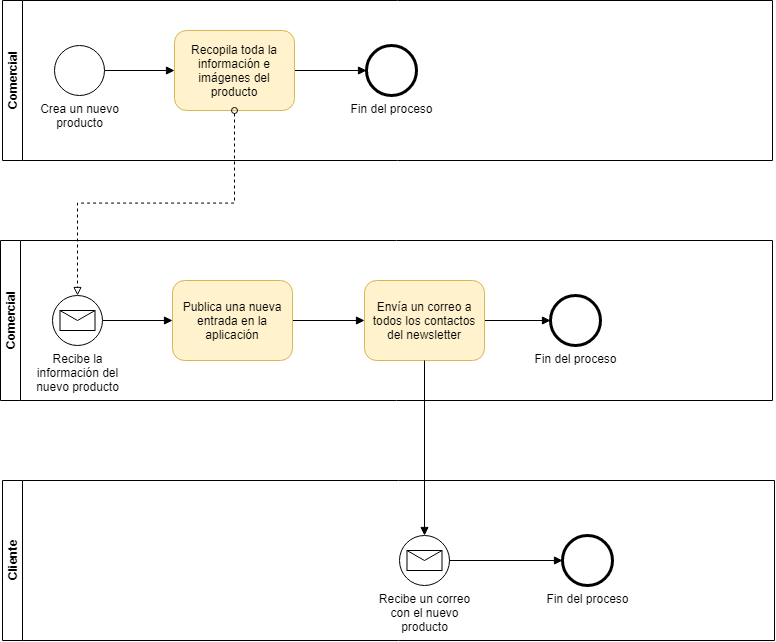

The diagram above was exported from draw.io. Its source (the exported page's mxGraphModel, read from the mxfile embedded in the PNG):
<mxGraphModel dx="657" dy="1131" grid="1" gridSize="10" guides="1" tooltips="1" connect="1" arrows="1" fold="1" page="1" pageScale="1" pageWidth="827" pageHeight="1169" math="0" shadow="0">
  <root>
    <mxCell id="0" />
    <mxCell id="1" parent="0" />
    <mxCell id="sQITMR_tjV4eSfTrfFEg-1" value="Comercial" style="swimlane;html=1;horizontal=0;startSize=20;" vertex="1" parent="1">
      <mxGeometry x="40" y="40" width="770" height="160" as="geometry" />
    </mxCell>
    <mxCell id="sQITMR_tjV4eSfTrfFEg-5" style="edgeStyle=orthogonalEdgeStyle;rounded=0;orthogonalLoop=1;jettySize=auto;html=1;exitX=1;exitY=0.5;exitDx=0;exitDy=0;entryX=0;entryY=0.5;entryDx=0;entryDy=0;endArrow=block;endFill=1;" edge="1" parent="sQITMR_tjV4eSfTrfFEg-1" source="sQITMR_tjV4eSfTrfFEg-2" target="sQITMR_tjV4eSfTrfFEg-4">
      <mxGeometry relative="1" as="geometry" />
    </mxCell>
    <mxCell id="sQITMR_tjV4eSfTrfFEg-2" value="Crea un nuevo&lt;br&gt;producto" style="shape=mxgraph.bpmn.shape;html=1;verticalLabelPosition=bottom;labelBackgroundColor=#ffffff;verticalAlign=top;align=center;perimeter=ellipsePerimeter;outlineConnect=0;outline=standard;symbol=general;" vertex="1" parent="sQITMR_tjV4eSfTrfFEg-1">
      <mxGeometry x="52" y="45" width="50" height="50" as="geometry" />
    </mxCell>
    <mxCell id="sQITMR_tjV4eSfTrfFEg-7" style="edgeStyle=orthogonalEdgeStyle;rounded=0;orthogonalLoop=1;jettySize=auto;html=1;exitX=1;exitY=0.5;exitDx=0;exitDy=0;entryX=0;entryY=0.5;entryDx=0;entryDy=0;endArrow=block;endFill=1;" edge="1" parent="sQITMR_tjV4eSfTrfFEg-1" source="sQITMR_tjV4eSfTrfFEg-4" target="sQITMR_tjV4eSfTrfFEg-6">
      <mxGeometry relative="1" as="geometry" />
    </mxCell>
    <mxCell id="sQITMR_tjV4eSfTrfFEg-4" value="Recopila toda la información e imágenes del producto" style="shape=ext;rounded=1;html=1;whiteSpace=wrap;fillColor=#fff2cc;strokeColor=#d6b656;" vertex="1" parent="sQITMR_tjV4eSfTrfFEg-1">
      <mxGeometry x="172" y="30" width="120" height="80" as="geometry" />
    </mxCell>
    <mxCell id="sQITMR_tjV4eSfTrfFEg-6" value="Fin del proceso" style="shape=mxgraph.bpmn.shape;html=1;verticalLabelPosition=bottom;labelBackgroundColor=#ffffff;verticalAlign=top;align=center;perimeter=ellipsePerimeter;outlineConnect=0;outline=end;symbol=general;" vertex="1" parent="sQITMR_tjV4eSfTrfFEg-1">
      <mxGeometry x="364" y="45" width="50" height="50" as="geometry" />
    </mxCell>
    <mxCell id="sQITMR_tjV4eSfTrfFEg-8" value="Comercial" style="swimlane;html=1;horizontal=0;startSize=20;" vertex="1" parent="1">
      <mxGeometry x="38" y="280" width="772" height="160" as="geometry" />
    </mxCell>
    <mxCell id="sQITMR_tjV4eSfTrfFEg-12" style="edgeStyle=orthogonalEdgeStyle;rounded=0;orthogonalLoop=1;jettySize=auto;html=1;exitX=1;exitY=0.5;exitDx=0;exitDy=0;entryX=0;entryY=0.5;entryDx=0;entryDy=0;startArrow=none;startFill=0;endArrow=block;endFill=1;strokeWidth=1;" edge="1" parent="sQITMR_tjV4eSfTrfFEg-8" source="sQITMR_tjV4eSfTrfFEg-9" target="sQITMR_tjV4eSfTrfFEg-11">
      <mxGeometry relative="1" as="geometry" />
    </mxCell>
    <mxCell id="sQITMR_tjV4eSfTrfFEg-9" value="Recibe la&lt;br&gt;información del&lt;br&gt;nuevo producto" style="shape=mxgraph.bpmn.shape;html=1;verticalLabelPosition=bottom;labelBackgroundColor=#ffffff;verticalAlign=top;align=center;perimeter=ellipsePerimeter;outlineConnect=0;outline=standard;symbol=message;" vertex="1" parent="sQITMR_tjV4eSfTrfFEg-8">
      <mxGeometry x="52" y="55" width="50" height="50" as="geometry" />
    </mxCell>
    <mxCell id="sQITMR_tjV4eSfTrfFEg-14" style="edgeStyle=orthogonalEdgeStyle;rounded=0;orthogonalLoop=1;jettySize=auto;html=1;exitX=1;exitY=0.5;exitDx=0;exitDy=0;startArrow=none;startFill=0;endArrow=block;endFill=1;strokeWidth=1;" edge="1" parent="sQITMR_tjV4eSfTrfFEg-8" source="sQITMR_tjV4eSfTrfFEg-11" target="sQITMR_tjV4eSfTrfFEg-13">
      <mxGeometry relative="1" as="geometry" />
    </mxCell>
    <mxCell id="sQITMR_tjV4eSfTrfFEg-11" value="Publica una nueva entrada en la aplicación" style="shape=ext;rounded=1;html=1;whiteSpace=wrap;fillColor=#fff2cc;strokeColor=#d6b656;" vertex="1" parent="sQITMR_tjV4eSfTrfFEg-8">
      <mxGeometry x="172" y="40" width="120" height="80" as="geometry" />
    </mxCell>
    <mxCell id="sQITMR_tjV4eSfTrfFEg-16" style="edgeStyle=orthogonalEdgeStyle;rounded=0;orthogonalLoop=1;jettySize=auto;html=1;exitX=1;exitY=0.5;exitDx=0;exitDy=0;startArrow=none;startFill=0;endArrow=block;endFill=1;strokeWidth=1;" edge="1" parent="sQITMR_tjV4eSfTrfFEg-8" source="sQITMR_tjV4eSfTrfFEg-13" target="sQITMR_tjV4eSfTrfFEg-15">
      <mxGeometry relative="1" as="geometry" />
    </mxCell>
    <mxCell id="sQITMR_tjV4eSfTrfFEg-13" value="Envía un correo a todos los contactos del newsletter" style="shape=ext;rounded=1;html=1;whiteSpace=wrap;fillColor=#fff2cc;strokeColor=#d6b656;" vertex="1" parent="sQITMR_tjV4eSfTrfFEg-8">
      <mxGeometry x="364" y="40" width="120" height="80" as="geometry" />
    </mxCell>
    <mxCell id="sQITMR_tjV4eSfTrfFEg-15" value="Fin del proceso" style="shape=mxgraph.bpmn.shape;html=1;verticalLabelPosition=bottom;labelBackgroundColor=#ffffff;verticalAlign=top;align=center;perimeter=ellipsePerimeter;outlineConnect=0;outline=end;symbol=general;" vertex="1" parent="sQITMR_tjV4eSfTrfFEg-8">
      <mxGeometry x="550" y="55" width="50" height="50" as="geometry" />
    </mxCell>
    <mxCell id="sQITMR_tjV4eSfTrfFEg-10" style="edgeStyle=orthogonalEdgeStyle;rounded=0;orthogonalLoop=1;jettySize=auto;html=1;exitX=0.5;exitY=1;exitDx=0;exitDy=0;dashed=1;startArrow=oval;startFill=0;strokeWidth=1;endArrow=block;endFill=0;" edge="1" parent="1" source="sQITMR_tjV4eSfTrfFEg-4" target="sQITMR_tjV4eSfTrfFEg-9">
      <mxGeometry relative="1" as="geometry" />
    </mxCell>
    <mxCell id="sQITMR_tjV4eSfTrfFEg-17" value="Cliente" style="swimlane;html=1;horizontal=0;startSize=20;" vertex="1" parent="1">
      <mxGeometry x="40" y="520" width="772" height="160" as="geometry" />
    </mxCell>
    <mxCell id="sQITMR_tjV4eSfTrfFEg-19" value="Recibe un correo&lt;br&gt;con el nuevo&lt;br&gt;producto" style="shape=mxgraph.bpmn.shape;html=1;verticalLabelPosition=bottom;labelBackgroundColor=#ffffff;verticalAlign=top;align=center;perimeter=ellipsePerimeter;outlineConnect=0;outline=standard;symbol=message;" vertex="1" parent="sQITMR_tjV4eSfTrfFEg-17">
      <mxGeometry x="397" y="55" width="50" height="50" as="geometry" />
    </mxCell>
    <mxCell id="sQITMR_tjV4eSfTrfFEg-22" style="edgeStyle=orthogonalEdgeStyle;rounded=0;orthogonalLoop=1;jettySize=auto;html=1;exitX=1;exitY=0.5;exitDx=0;exitDy=0;startArrow=none;startFill=0;endArrow=block;endFill=1;strokeWidth=1;" edge="1" parent="sQITMR_tjV4eSfTrfFEg-17" source="sQITMR_tjV4eSfTrfFEg-19" target="sQITMR_tjV4eSfTrfFEg-24">
      <mxGeometry relative="1" as="geometry">
        <mxPoint x="484" y="80" as="sourcePoint" />
      </mxGeometry>
    </mxCell>
    <mxCell id="sQITMR_tjV4eSfTrfFEg-24" value="Fin del proceso" style="shape=mxgraph.bpmn.shape;html=1;verticalLabelPosition=bottom;labelBackgroundColor=#ffffff;verticalAlign=top;align=center;perimeter=ellipsePerimeter;outlineConnect=0;outline=end;symbol=general;" vertex="1" parent="sQITMR_tjV4eSfTrfFEg-17">
      <mxGeometry x="560" y="55" width="50" height="50" as="geometry" />
    </mxCell>
    <mxCell id="sQITMR_tjV4eSfTrfFEg-25" style="edgeStyle=orthogonalEdgeStyle;rounded=0;orthogonalLoop=1;jettySize=auto;html=1;exitX=0.5;exitY=1;exitDx=0;exitDy=0;entryX=0.5;entryY=0;entryDx=0;entryDy=0;startArrow=none;startFill=0;endArrow=block;endFill=1;strokeWidth=1;" edge="1" parent="1" source="sQITMR_tjV4eSfTrfFEg-13" target="sQITMR_tjV4eSfTrfFEg-19">
      <mxGeometry relative="1" as="geometry" />
    </mxCell>
  </root>
</mxGraphModel>